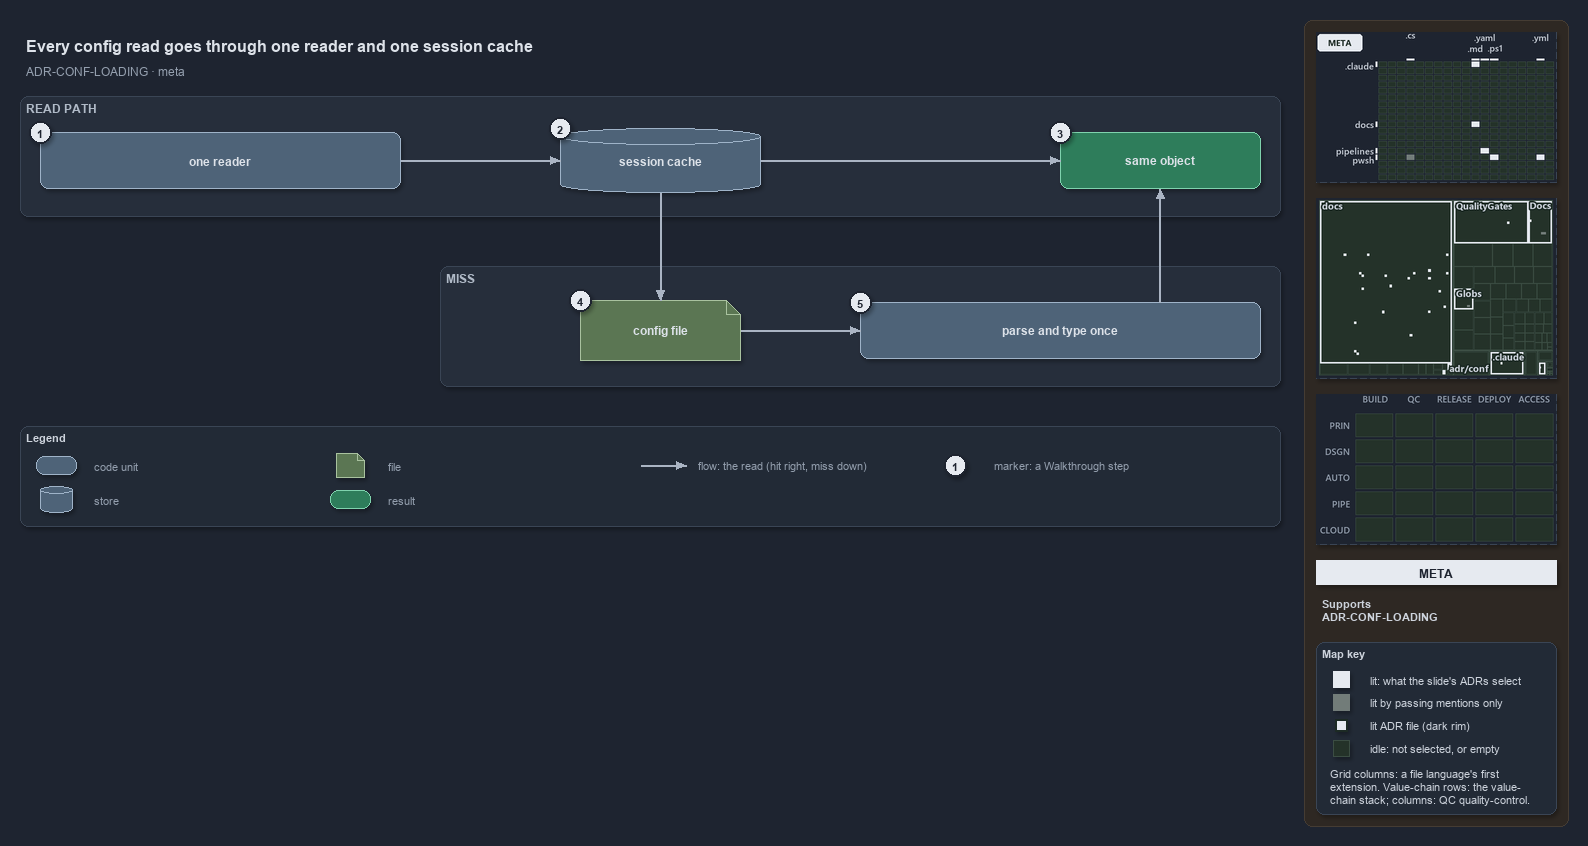

The diagram above was exported from draw.io. Its source (the exported page's mxGraphModel, read from the mxfile embedded in the PNG):
<mxGraphModel dx="1024" dy="768" grid="0" gridSize="10" guides="1" tooltips="1" connect="1" arrows="1" fold="1" page="1" pageScale="1" pageWidth="1572" pageHeight="600" background="#1E2430" math="0" shadow="1">
  <root>
    <mxCell id="0" />
    <mxCell id="1" parent="0" />
    <mxCell id="sidebar-bg" value="" style="rounded=1;arcSize=2;html=1;fillColor=#2E2823;strokeColor=#453C33;shadow=0;" vertex="1" parent="1">
      <mxGeometry x="1304" y="4" width="264" height="806" as="geometry" />
    </mxCell>
    <mxCell id="title" value="Every config read goes through one reader and one session cache" style="text;html=1;align=left;verticalAlign=middle;fontSize=16;fontStyle=1;fontColor=#DDE2E9;" vertex="1" parent="1">
      <mxGeometry x="20" y="14" width="1260" height="30" as="geometry" />
    </mxCell>
    <mxCell id="subtitle" value="ADR-CONF-LOADING &amp;#183; meta" style="text;html=1;align=left;verticalAlign=middle;fontSize=12;fontColor=#949FAE;" vertex="1" parent="1">
      <mxGeometry x="20" y="44" width="1240" height="20" as="geometry" />
    </mxCell>
    <mxCell id="band-read" value="READ PATH" style="rounded=1;html=1;arcSize=3;fillColor=#262E3B;strokeColor=#3A4555;verticalAlign=top;align=left;spacingLeft=8;fontStyle=1;fontSize=12;fontColor=#B0BAC7;" vertex="1" parent="1">
      <mxGeometry x="20" y="80" width="1260" height="120" as="geometry" />
    </mxCell>
    <mxCell id="band-miss" value="MISS" style="rounded=1;html=1;arcSize=3;fillColor=#262E3B;strokeColor=#3A4555;verticalAlign=top;align=left;spacingLeft=8;fontStyle=1;fontSize=12;fontColor=#B0BAC7;" vertex="1" parent="1">
      <mxGeometry x="440" y="250" width="840" height="120" as="geometry" />
    </mxCell>
    <mxCell id="reader" value="&lt;b&gt;one reader&lt;/b&gt;" style="rounded=1;whiteSpace=wrap;html=1;arcSize=20;fillColor=#4E6378;strokeColor=#9FB3C8;fontSize=12;fontColor=#DDE2E9;" vertex="1" parent="1">
      <mxGeometry x="40" y="116" width="360" height="56" as="geometry" />
    </mxCell>
    <mxCell id="cache" value="&lt;b&gt;session cache&lt;/b&gt;" style="shape=cylinder3;boundedLbl=1;backgroundOutline=1;size=8;whiteSpace=wrap;html=1;fillColor=#4E6378;strokeColor=#9FB3C8;fontSize=12;fontColor=#DDE2E9;" vertex="1" parent="1">
      <mxGeometry x="560" y="112" width="200" height="64" as="geometry" />
    </mxCell>
    <mxCell id="same" value="&lt;b&gt;same object&lt;/b&gt;" style="rounded=1;whiteSpace=wrap;html=1;arcSize=20;fillColor=#2E7D5B;strokeColor=#7FD3AE;fontColor=#DDE2E9;fontSize=12;" vertex="1" parent="1">
      <mxGeometry x="1060" y="116" width="200" height="56" as="geometry" />
    </mxCell>
    <mxCell id="file" value="&lt;b&gt;config file&lt;/b&gt;" style="shape=note;size=14;whiteSpace=wrap;html=1;fillColor=#5B7653;strokeColor=#A9C29F;fontSize=12;fontColor=#DDE2E9;" vertex="1" parent="1">
      <mxGeometry x="580" y="284" width="160" height="60" as="geometry" />
    </mxCell>
    <mxCell id="parse" value="&lt;b&gt;parse and type once&lt;/b&gt;" style="rounded=1;whiteSpace=wrap;html=1;arcSize=20;fillColor=#4E6378;strokeColor=#9FB3C8;fontSize=12;fontColor=#DDE2E9;" vertex="1" parent="1">
      <mxGeometry x="860" y="286" width="400" height="56" as="geometry" />
    </mxCell>
    <mxCell id="p-reader-cache-a" value="" style="text;html=1;strokeColor=none;fillColor=none;" vertex="1" parent="1">
      <mxGeometry x="400" y="144" width="1" height="1" as="geometry" />
    </mxCell>
    <mxCell id="p-reader-cache-b" value="" style="text;html=1;strokeColor=none;fillColor=none;" vertex="1" parent="1">
      <mxGeometry x="560" y="144" width="1" height="1" as="geometry" />
    </mxCell>
    <mxCell id="edge-reader-cache" value="" style="edgeStyle=orthogonalEdgeStyle;rounded=1;html=1;fontSize=10;endArrow=block;strokeColor=#AAB4C3;fontColor=#CDD3DC;shadow=0;" edge="1" parent="1" source="p-reader-cache-a" target="p-reader-cache-b">
      <mxGeometry relative="1" as="geometry" />
    </mxCell>
    <mxCell id="p-cache-same-a" value="" style="text;html=1;strokeColor=none;fillColor=none;" vertex="1" parent="1">
      <mxGeometry x="760" y="144" width="1" height="1" as="geometry" />
    </mxCell>
    <mxCell id="p-cache-same-b" value="" style="text;html=1;strokeColor=none;fillColor=none;" vertex="1" parent="1">
      <mxGeometry x="1060" y="144" width="1" height="1" as="geometry" />
    </mxCell>
    <mxCell id="edge-cache-same" value="" style="edgeStyle=orthogonalEdgeStyle;rounded=1;html=1;fontSize=10;endArrow=block;strokeColor=#AAB4C3;fontColor=#CDD3DC;shadow=0;" edge="1" parent="1" source="p-cache-same-a" target="p-cache-same-b">
      <mxGeometry relative="1" as="geometry" />
    </mxCell>
    <mxCell id="p-cache-file-a" value="" style="text;html=1;strokeColor=none;fillColor=none;" vertex="1" parent="1">
      <mxGeometry x="660" y="176" width="1" height="1" as="geometry" />
    </mxCell>
    <mxCell id="p-cache-file-b" value="" style="text;html=1;strokeColor=none;fillColor=none;" vertex="1" parent="1">
      <mxGeometry x="660" y="284" width="1" height="1" as="geometry" />
    </mxCell>
    <mxCell id="edge-cache-file" value="" style="edgeStyle=orthogonalEdgeStyle;rounded=1;html=1;fontSize=10;endArrow=block;strokeColor=#AAB4C3;fontColor=#CDD3DC;shadow=0;" edge="1" parent="1" source="p-cache-file-a" target="p-cache-file-b">
      <mxGeometry relative="1" as="geometry" />
    </mxCell>
    <mxCell id="p-file-parse-a" value="" style="text;html=1;strokeColor=none;fillColor=none;" vertex="1" parent="1">
      <mxGeometry x="740" y="314" width="1" height="1" as="geometry" />
    </mxCell>
    <mxCell id="p-file-parse-b" value="" style="text;html=1;strokeColor=none;fillColor=none;" vertex="1" parent="1">
      <mxGeometry x="860" y="314" width="1" height="1" as="geometry" />
    </mxCell>
    <mxCell id="edge-file-parse" value="" style="edgeStyle=orthogonalEdgeStyle;rounded=1;html=1;fontSize=10;endArrow=block;strokeColor=#AAB4C3;fontColor=#CDD3DC;shadow=0;" edge="1" parent="1" source="p-file-parse-a" target="p-file-parse-b">
      <mxGeometry relative="1" as="geometry" />
    </mxCell>
    <mxCell id="p-parse-same-a" value="" style="text;html=1;strokeColor=none;fillColor=none;" vertex="1" parent="1">
      <mxGeometry x="1160" y="286" width="1" height="1" as="geometry" />
    </mxCell>
    <mxCell id="p-parse-same-b" value="" style="text;html=1;strokeColor=none;fillColor=none;" vertex="1" parent="1">
      <mxGeometry x="1160" y="172" width="1" height="1" as="geometry" />
    </mxCell>
    <mxCell id="edge-parse-same" value="" style="edgeStyle=orthogonalEdgeStyle;rounded=1;html=1;fontSize=10;endArrow=block;strokeColor=#AAB4C3;fontColor=#CDD3DC;shadow=0;" edge="1" parent="1" source="p-parse-same-a" target="p-parse-same-b">
      <mxGeometry relative="1" as="geometry" />
    </mxCell>
    <mxCell id="legend" value="&lt;b&gt;Legend&lt;/b&gt;" style="rounded=1;whiteSpace=wrap;html=1;arcSize=6;fillColor=#222A36;strokeColor=#3A4555;align=left;verticalAlign=top;spacing=8;fontSize=11;fontColor=#CDD3DC;" vertex="1" parent="1">
      <mxGeometry x="20" y="410" width="1260" height="100" as="geometry" />
    </mxCell>
    <mxCell id="legend-0" value="" style="rounded=1;whiteSpace=wrap;html=1;arcSize=20;fillColor=#4E6378;strokeColor=#9FB3C8;fontColor=#DDE2E9;" vertex="1" parent="1">
      <mxGeometry x="36" y="440" width="40" height="18" as="geometry" />
    </mxCell>
    <mxCell id="legend-0-text" value="code unit" style="text;html=1;align=left;verticalAlign=middle;fontSize=11;fontColor=#949FAE;" vertex="1" parent="1">
      <mxGeometry x="88" y="439" width="230" height="20" as="geometry" />
    </mxCell>
    <mxCell id="legend-1" value="" style="shape=cylinder3;boundedLbl=1;backgroundOutline=1;size=4;whiteSpace=wrap;html=1;fillColor=#4E6378;strokeColor=#9FB3C8;fontColor=#DDE2E9;" vertex="1" parent="1">
      <mxGeometry x="40" y="470" width="32" height="26" as="geometry" />
    </mxCell>
    <mxCell id="legend-1-text" value="store" style="text;html=1;align=left;verticalAlign=middle;fontSize=11;fontColor=#949FAE;" vertex="1" parent="1">
      <mxGeometry x="88" y="473" width="230" height="20" as="geometry" />
    </mxCell>
    <mxCell id="legend-2" value="" style="shape=note;size=7;whiteSpace=wrap;html=1;fillColor=#5B7653;strokeColor=#A9C29F;fontColor=#DDE2E9;" vertex="1" parent="1">
      <mxGeometry x="336" y="437" width="28" height="24" as="geometry" />
    </mxCell>
    <mxCell id="legend-2-text" value="file" style="text;html=1;align=left;verticalAlign=middle;fontSize=11;fontColor=#949FAE;" vertex="1" parent="1">
      <mxGeometry x="382" y="439" width="230" height="20" as="geometry" />
    </mxCell>
    <mxCell id="legend-3" value="" style="rounded=1;whiteSpace=wrap;html=1;arcSize=20;fillColor=#2E7D5B;strokeColor=#7FD3AE;fontColor=#DDE2E9;" vertex="1" parent="1">
      <mxGeometry x="330" y="474" width="40" height="18" as="geometry" />
    </mxCell>
    <mxCell id="legend-3-text" value="result" style="text;html=1;align=left;verticalAlign=middle;fontSize=11;fontColor=#949FAE;" vertex="1" parent="1">
      <mxGeometry x="382" y="473" width="230" height="20" as="geometry" />
    </mxCell>
    <mxCell id="legend-4-a" value="" style="text;html=1;strokeColor=none;fillColor=none;" vertex="1" parent="1">
      <mxGeometry x="640" y="449" width="1" height="1" as="geometry" />
    </mxCell>
    <mxCell id="legend-4-b" value="" style="text;html=1;strokeColor=none;fillColor=none;" vertex="1" parent="1">
      <mxGeometry x="686" y="449" width="1" height="1" as="geometry" />
    </mxCell>
    <mxCell id="legend-4" value="" style="edgeStyle=orthogonalEdgeStyle;rounded=1;html=1;endArrow=block;strokeColor=#AAB4C3;fontColor=#CDD3DC;shadow=0;" edge="1" parent="1" source="legend-4-a" target="legend-4-b">
      <mxGeometry relative="1" as="geometry" />
    </mxCell>
    <mxCell id="legend-4-text" value="flow: the read (hit right, miss down)" style="text;html=1;align=left;verticalAlign=middle;fontSize=11;fontColor=#949FAE;" vertex="1" parent="1">
      <mxGeometry x="692" y="439" width="280" height="20" as="geometry" />
    </mxCell>
    <mxCell id="legend-5" value="1" style="ellipse;html=1;fillColor=#E6EAF0;strokeColor=#1E2430;strokeWidth=2;fontColor=#1E2430;fontStyle=1;fontSize=11;" vertex="1" parent="1">
      <mxGeometry x="944" y="438" width="22" height="22" as="geometry" />
    </mxCell>
    <mxCell id="legend-5-text" value="marker: a Walkthrough step" style="text;html=1;align=left;verticalAlign=middle;fontSize=11;fontColor=#949FAE;" vertex="1" parent="1">
      <mxGeometry x="988" y="439" width="230" height="20" as="geometry" />
    </mxCell>
    <mxCell id="mark-1" value="1" style="ellipse;html=1;fillColor=#E6EAF0;strokeColor=#1E2430;strokeWidth=2;fontColor=#1E2430;fontStyle=1;fontSize=11;" vertex="1" parent="1">
      <mxGeometry x="29" y="105" width="22" height="22" as="geometry" />
    </mxCell>
    <mxCell id="mark-2" value="2" style="ellipse;html=1;fillColor=#E6EAF0;strokeColor=#1E2430;strokeWidth=2;fontColor=#1E2430;fontStyle=1;fontSize=11;" vertex="1" parent="1">
      <mxGeometry x="549" y="101" width="22" height="22" as="geometry" />
    </mxCell>
    <mxCell id="mark-3" value="3" style="ellipse;html=1;fillColor=#E6EAF0;strokeColor=#1E2430;strokeWidth=2;fontColor=#1E2430;fontStyle=1;fontSize=11;" vertex="1" parent="1">
      <mxGeometry x="1049" y="105" width="22" height="22" as="geometry" />
    </mxCell>
    <mxCell id="mark-4" value="4" style="ellipse;html=1;fillColor=#E6EAF0;strokeColor=#1E2430;strokeWidth=2;fontColor=#1E2430;fontStyle=1;fontSize=11;" vertex="1" parent="1">
      <mxGeometry x="569" y="273" width="22" height="22" as="geometry" />
    </mxCell>
    <mxCell id="mark-5" value="5" style="ellipse;html=1;fillColor=#E6EAF0;strokeColor=#1E2430;strokeWidth=2;fontColor=#1E2430;fontStyle=1;fontSize=11;" vertex="1" parent="1">
      <mxGeometry x="849" y="275" width="22" height="22" as="geometry" />
    </mxCell>
    <mxCell id="minimap-grid" value="" style="shape=image;html=1;imageAspect=0;aspect=fixed;verticalLabelPosition=bottom;strokeColor=#3A4555;dashed=1;fillColor=#222A36;image=data:image/png,(base64 omitted: 11164 chars);" vertex="1" parent="1">
      <mxGeometry x="1316" y="16" width="240" height="150" as="geometry" />
    </mxCell>
    <mxCell id="minimap-tree" value="" style="shape=image;html=1;imageAspect=0;aspect=fixed;verticalLabelPosition=bottom;strokeColor=#3A4555;dashed=1;fillColor=#222A36;image=data:image/png,(base64 omitted: 17124 chars);" vertex="1" parent="1">
      <mxGeometry x="1316" y="182" width="240" height="180" as="geometry" />
    </mxCell>
    <mxCell id="minimap-chain" value="" style="shape=image;html=1;imageAspect=0;aspect=fixed;verticalLabelPosition=bottom;strokeColor=#3A4555;dashed=1;fillColor=#222A36;image=data:image/png,(base64 omitted: 11912 chars);" vertex="1" parent="1">
      <mxGeometry x="1316" y="378" width="240" height="150" as="geometry" />
    </mxCell>
    <mxCell id="lens-badge" value="META" style="rounded=0;whiteSpace=wrap;html=1;align=center;verticalAlign=middle;fontSize=12;fontStyle=1;fontColor=#1E2430;fillColor=#E6EAF0;strokeColor=none;" vertex="1" parent="1">
      <mxGeometry x="1316" y="544" width="240" height="24" as="geometry" />
    </mxCell>
    <mxCell id="supports" value="&lt;b&gt;Supports&lt;/b&gt;&lt;br&gt;ADR-CONF-LOADING" style="text;html=1;whiteSpace=wrap;align=left;verticalAlign=top;fontSize=11;fontColor=#CDD3DC;" vertex="1" parent="1">
      <mxGeometry x="1316" y="576" width="240" height="38" as="geometry" />
    </mxCell>
    <mxCell id="mapkey" value="&lt;b&gt;Map key&lt;/b&gt;" style="rounded=1;arcSize=6;whiteSpace=wrap;html=1;align=left;verticalAlign=top;fontSize=11;fontColor=#CDD3DC;fillColor=#222A36;strokeColor=#3A4555;spacingLeft=8;spacingTop=2;" vertex="1" parent="1">
      <mxGeometry x="1316" y="626" width="240" height="172" as="geometry" />
    </mxCell>
    <mxCell id="mapkey-lit" value="" style="rounded=0;html=1;fillColor=#E6EAF0;strokeColor=#E6EAF0;" vertex="1" parent="1">
      <mxGeometry x="1333.0" y="655.0" width="16" height="16" as="geometry" />
    </mxCell>
    <mxCell id="mapkey-lit-text" value="lit: what the slide's ADRs select" style="text;html=1;align=left;verticalAlign=middle;fontSize=11;fontColor=#CDD3DC;" vertex="1" parent="1">
      <mxGeometry x="1364" y="653" width="184" height="20" as="geometry" />
    </mxCell>
    <mxCell id="mapkey-touched" value="" style="rounded=0;html=1;fillColor=#727C79;strokeColor=#727C79;" vertex="1" parent="1">
      <mxGeometry x="1333.0" y="678.0" width="16" height="16" as="geometry" />
    </mxCell>
    <mxCell id="mapkey-touched-text" value="lit by passing mentions only" style="text;html=1;align=left;verticalAlign=middle;fontSize=11;fontColor=#CDD3DC;" vertex="1" parent="1">
      <mxGeometry x="1364" y="676" width="184" height="20" as="geometry" />
    </mxCell>
    <mxCell id="mapkey-adr" value="" style="rounded=0;html=1;fillColor=#E6EAF0;strokeColor=#1C2A24;strokeWidth=2;" vertex="1" parent="1">
      <mxGeometry x="1335.0" y="703.0" width="12" height="12" as="geometry" />
    </mxCell>
    <mxCell id="mapkey-adr-text" value="lit ADR file (dark rim)" style="text;html=1;align=left;verticalAlign=middle;fontSize=11;fontColor=#CDD3DC;" vertex="1" parent="1">
      <mxGeometry x="1364" y="699" width="184" height="20" as="geometry" />
    </mxCell>
    <mxCell id="mapkey-idle" value="" style="rounded=0;html=1;fillColor=#243229;strokeColor=#3B4D43;" vertex="1" parent="1">
      <mxGeometry x="1333.0" y="724.0" width="16" height="16" as="geometry" />
    </mxCell>
    <mxCell id="mapkey-idle-text" value="idle: not selected, or empty" style="text;html=1;align=left;verticalAlign=middle;fontSize=11;fontColor=#CDD3DC;" vertex="1" parent="1">
      <mxGeometry x="1364" y="722" width="184" height="20" as="geometry" />
    </mxCell>
    <mxCell id="mapkey-codes" value="Grid columns: a file language's first&lt;br&gt;extension. Value-chain rows: the value-&lt;br&gt;chain stack; columns: QC quality-control." style="text;html=1;align=left;verticalAlign=top;whiteSpace=wrap;fontSize=11;fontColor=#CDD3DC;" vertex="1" parent="1">
      <mxGeometry x="1324" y="746" width="224" height="46" as="geometry" />
    </mxCell>
  </root>
</mxGraphModel>